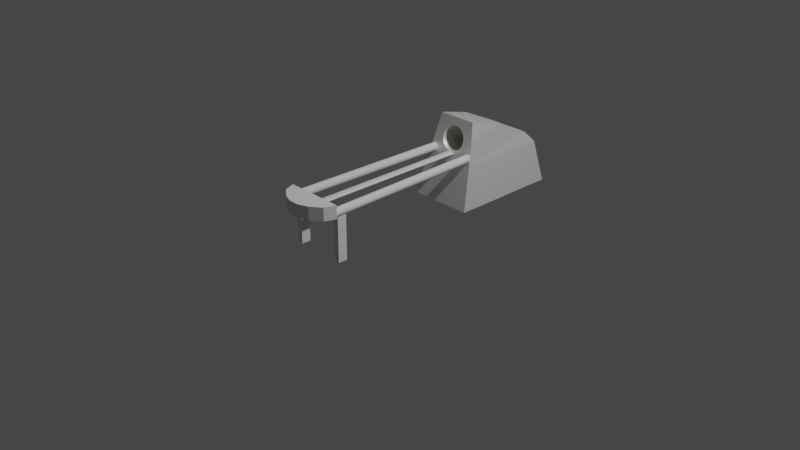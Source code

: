 # Source: ball_returner.blend  (saved by Blender 2.80.75; exported with 4.5.12 LTS)
import bpy
from mathutils import Matrix  # noqa: F401  (used for matrix-valued properties, if any)

bpy.ops.wm.read_factory_settings(use_empty=True)
scene = bpy.context.scene
scene.name = 'Scene'

# ---- collections
col_collection = bpy.data.collections.new('Collection'); scene.collection.children.link(col_collection)

# ---- materials (node trees are filled in below, after node groups)
mat_material_001 = bpy.data.materials.new('Material.001')
mat_material_001.use_transparent_shadow = False

# ---- material node trees
mat_material_001.use_nodes = True; mat_material_001.node_tree.nodes.clear()
_N = mat_material_001.node_tree.nodes; _L = mat_material_001.node_tree.links
n0 = _N.new('ShaderNodeOutputMaterial'); n0.name = 'Material Output'; n0.location = (300, 300)
n1 = _N.new('ShaderNodeBsdfPrincipled'); n1.name = 'Principled BSDF'; n1.location = (10, 300)
n1.distribution = 'GGX'
n1.subsurface_method = 'BURLEY'
n1.inputs[0].default_value = (0.9699, 1.0, 0.9404, 1.0)
n1.inputs[1].default_value = 0.4917
n1.inputs[3].default_value = 1.45
n1.inputs[27].default_value = (0.0, 0.0, 0.0, 1.0)
n1.inputs[28].default_value = 1.0
_L.new(n1.outputs[0], n0.inputs[0])
n0.is_active_output = True

# ---- world
world_world = bpy.data.worlds.new('World'); scene.world = world_world
world_world.use_nodes = True; world_world.node_tree.nodes.clear()
_N = world_world.node_tree.nodes; _L = world_world.node_tree.links
n0 = _N.new('ShaderNodeOutputWorld'); n0.name = 'World Output'; n0.location = (300, 300)
n1 = _N.new('ShaderNodeBackground'); n1.name = 'Background'; n1.location = (10, 300)
n1.inputs[0].default_value = (0.05088, 0.05088, 0.05088, 1.0)
_L.new(n1.outputs[0], n0.inputs[0])
n0.is_active_output = True
world_world.color = (0.05088, 0.05088, 0.05088)
world_world.use_sun_shadow = False
world_world.sun_shadow_jitter_overblur = 0.0

# ---- cameras
cam_camera = bpy.data.cameras.new('Camera')
cam_camera.clip_end = 100.0
cam_camera.ortho_scale = 7.314

# ---- lights
light_light = bpy.data.lights.new('Light', 'POINT')
light_light.transmission_factor = 0.0
light_light.energy = 1000.0
light_light.shadow_soft_size = 0.1
light_light.shadow_maximum_resolution = 0.006
light_light.use_absolute_resolution = True

# ---- meshes
me_cube_001 = bpy.data.meshes.new('Cube.001')
me_cube_001.from_pydata([(0.0, -0.4487, 0.6213), (0.05662, -0.4493, 0.6163), (0.1111, -0.4511, 0.6015), (0.1612, -0.454, 0.5776), (0.2052, -0.4579, 0.5453), (0.2413, -0.4626, 0.5059), (0.2681, -0.4681, 0.461), (0.2847, -0.474, 0.4123), (0.2902, -0.4801, 0.3617), (0.2847, -0.4863, 0.311), (0.2681, -0.4922, 0.2623), (0.2413, -0.4976, 0.2174), (0.2052, -0.5024, 0.1781), (0.1612, -0.5063, 0.1458), (0.1111, -0.5092, 0.1218), (0.05662, -0.511, 0.107), (-9.457e-08, -0.5116, 0.102), (-0.05662, -0.511, 0.107), (-0.1111, -0.5092, 0.1218), (-0.1612, -0.5063, 0.1458), (-0.2052, -0.5024, 0.1781), (-0.2413, -0.4976, 0.2174), (-0.2681, -0.4922, 0.2623), (-0.2847, -0.4863, 0.311), (-0.2902, -0.4801, 0.3617), (-0.2847, -0.474, 0.4123), (-0.2681, -0.4681, 0.461), (-0.2413, -0.4626, 0.5059), (-0.2052, -0.4579, 0.5453), (-0.1612, -0.454, 0.5776), (-0.1111, -0.4511, 0.6015), (-0.05662, -0.4493, 0.6163), (-1.398e-09, -0.3834, 0.5994), (0.05662, -0.3843, 0.5945), (0.1111, -0.387, 0.5801), (0.1612, -0.3915, 0.5568), (0.2052, -0.3975, 0.5253), (0.2413, -0.4048, 0.487), (0.2681, -0.4132, 0.4433), (0.2847, -0.4223, 0.3958), (0.2902, -0.4317, 0.3465), (0.2847, -0.4411, 0.2972), (0.2681, -0.4502, 0.2498), (0.2413, -0.4586, 0.206), (0.2052, -0.4659, 0.1677), (0.1612, -0.4719, 0.1363), (0.1111, -0.4764, 0.1129), (0.05662, -0.4791, 0.09853), (-9.597e-08, -0.4801, 0.09367), (-0.05662, -0.4791, 0.09853), (-0.1111, -0.4764, 0.1129), (-0.1612, -0.4719, 0.1363), (-0.2052, -0.4659, 0.1677), (-0.2413, -0.4586, 0.206), (-0.2681, -0.4502, 0.2498), (-0.2847, -0.4411, 0.2972), (-0.2902, -0.4317, 0.3465), (-0.2847, -0.4223, 0.3958), (-0.2681, -0.4132, 0.4433), (-0.2413, -0.4048, 0.487), (-0.2052, -0.3975, 0.5253), (-0.1612, -0.3915, 0.5568), (-0.1111, -0.387, 0.5801), (-0.05662, -0.3843, 0.5945), (4.381e-09, -0.2596, 0.5343), (0.05662, -0.2611, 0.5297), (0.1111, -0.2653, 0.5163), (0.1612, -0.2722, 0.4945), (0.2052, -0.2814, 0.4652), (0.2413, -0.2927, 0.4294), (0.2681, -0.3056, 0.3886), (0.2847, -0.3195, 0.3443), (0.2902, -0.334, 0.2983), (0.2847, -0.3486, 0.2523), (0.2681, -0.3625, 0.208), (0.2413, -0.3754, 0.1672), (0.2052, -0.3866, 0.1314), (0.1612, -0.3959, 0.1021), (0.1111, -0.4028, 0.08029), (0.05662, -0.407, 0.06687), (-9.019e-08, -0.4084, 0.06233), (-0.05662, -0.407, 0.06687), (-0.1111, -0.4028, 0.08029), (-0.1612, -0.3959, 0.1021), (-0.2052, -0.3866, 0.1314), (-0.2413, -0.3754, 0.1672), (-0.2681, -0.3625, 0.208), (-0.2847, -0.3486, 0.2523), (-0.2902, -0.334, 0.2983), (-0.2847, -0.3195, 0.3443), (-0.2681, -0.3056, 0.3886), (-0.2413, -0.2927, 0.4294), (-0.2052, -0.2814, 0.4652), (-0.1612, -0.2722, 0.4945), (-0.1111, -0.2653, 0.5163), (-0.05662, -0.2611, 0.5297), (9.66e-09, -0.1596, 0.4437), (0.05662, -0.1617, 0.4399), (0.1111, -0.1678, 0.4285), (0.1612, -0.1778, 0.4101), (0.2052, -0.1913, 0.3853), (0.2413, -0.2077, 0.3551), (0.2681, -0.2264, 0.3207), (0.2847, -0.2467, 0.2833), (0.2902, -0.2679, 0.2444), (0.2847, -0.289, 0.2056), (0.2681, -0.3093, 0.1682), (0.2413, -0.328, 0.1337), (0.2052, -0.3444, 0.1035), (0.1612, -0.3579, 0.07875), (0.1111, -0.3679, 0.06034), (0.05662, -0.3741, 0.049), (-8.491e-08, -0.3761, 0.04517), (-0.05662, -0.3741, 0.049), (-0.1111, -0.3679, 0.06034), (-0.1612, -0.3579, 0.07875), (-0.2052, -0.3444, 0.1035), (-0.2413, -0.328, 0.1337), (-0.2681, -0.3093, 0.1682), (-0.2847, -0.289, 0.2056), (-0.2902, -0.2679, 0.2444), (-0.2847, -0.2467, 0.2833), (-0.2681, -0.2264, 0.3207), (-0.2413, -0.2077, 0.3551), (-0.2052, -0.1913, 0.3853), (-0.1612, -0.1778, 0.4101), (-0.1111, -0.1678, 0.4285), (-0.05662, -0.1617, 0.4399), (-1.226e-09, -0.02948, 0.252), (0.05662, -0.03205, 0.249), (0.1111, -0.03965, 0.2402), (0.1612, -0.05199, 0.2259), (0.2052, -0.0686, 0.2067), (0.2413, -0.08884, 0.1833), (0.2681, -0.1119, 0.1566), (0.2847, -0.137, 0.1275), (0.2902, -0.163, 0.09738), (0.2847, -0.1891, 0.06722), (0.2681, -0.2142, 0.03821), (0.2413, -0.2373, 0.01148), (0.2052, -0.2575, -0.01195), (0.1612, -0.2741, -0.03118), (0.1111, -0.2864, -0.04547), (0.05662, -0.2941, -0.05427), (-9.58e-08, -0.2966, -0.05724), (-0.05662, -0.2941, -0.05427), (-0.1111, -0.2864, -0.04547), (-0.1612, -0.2741, -0.03118), (-0.2052, -0.2575, -0.01195), (-0.2413, -0.2373, 0.01148), (-0.2681, -0.2142, 0.03821), (-0.2847, -0.1891, 0.06722), (-0.2902, -0.163, 0.09738), (-0.2847, -0.137, 0.1275), (-0.2681, -0.1119, 0.1566), (-0.2413, -0.08884, 0.1833), (-0.2052, -0.0686, 0.2067), (-0.1612, -0.05199, 0.2259), (-0.1111, -0.03965, 0.2402), (-0.05662, -0.03205, 0.249), (-2.02e-08, 0.04881, 0.06557), (0.05662, 0.04589, 0.06362), (0.1111, 0.03725, 0.05782), (0.1612, 0.02321, 0.04841), (0.2052, 0.004314, 0.03574), (0.2413, -0.01871, 0.0203), (0.2681, -0.04497, 0.002687), (0.2847, -0.07347, -0.01642), (0.2902, -0.1031, -0.0363), (0.2847, -0.1328, -0.05617), (0.2681, -0.1613, -0.07528), (0.2413, -0.1875, -0.09289), (0.2052, -0.2105, -0.1083), (0.1612, -0.2294, -0.121), (0.1111, -0.2435, -0.1304), (0.05662, -0.2521, -0.1362), (-1.148e-07, -0.255, -0.1382), (-0.05662, -0.2521, -0.1362), (-0.1111, -0.2435, -0.1304), (-0.1612, -0.2294, -0.121), (-0.2052, -0.2105, -0.1083), (-0.2413, -0.1875, -0.09289), (-0.2681, -0.1613, -0.07528), (-0.2847, -0.1328, -0.05617), (-0.2902, -0.1031, -0.0363), (-0.2847, -0.07347, -0.01642), (-0.2681, -0.04497, 0.002688), (-0.2413, -0.01871, 0.0203), (-0.2052, 0.004314, 0.03574), (-0.1612, 0.02321, 0.04841), (-0.1111, 0.03725, 0.05782), (-0.05662, 0.04589, 0.06362), (0.03709, 0.1027, -0.1659), (0.09245, 0.09527, -0.1649), (0.1442, 0.08193, -0.1655), (0.1905, 0.0632, -0.1679), (0.2294, 0.03979, -0.1718), (0.2596, 0.01261, -0.177), (0.2797, -0.01729, -0.1836), (0.2891, -0.04878, -0.191), (0.2874, -0.08064, -0.1991), (0.2746, -0.1116, -0.2076), (0.2513, -0.1406, -0.2162), (0.2184, -0.1664, -0.2244), (0.177, -0.188, -0.232), (0.1288, -0.2047, -0.2387), (0.07572, -0.2158, -0.2442), (0.01969, -0.2207, -0.2484), (-0.03709, -0.2195, -0.2511), (-0.09245, -0.2121, -0.2521), (-0.1442, -0.1987, -0.2514), (-0.1905, -0.18, -0.249), (-0.2294, -0.1566, -0.2452), (-0.2596, -0.1294, -0.2399), (-0.2797, -0.09951, -0.2334), (-0.2891, -0.06802, -0.2259), (-0.2874, -0.03616, -0.2178), (-0.2746, -0.005159, -0.2093), (-0.2513, 0.0238, -0.2008), (-0.2184, 0.0496, -0.1925), (-0.177, 0.07124, -0.1849), (-0.1288, 0.08791, -0.1782), (-0.07572, 0.09895, -0.1727), (-0.01969, 0.1039, -0.1685), (0.04357, 0.1128, -0.2695), (0.09893, 0.1054, -0.2685), (0.1507, 0.09207, -0.2692), (0.197, 0.07333, -0.2715), (0.2359, 0.04993, -0.2754), (0.266, 0.02275, -0.2807), (0.2862, -0.007158, -0.2872), (0.2956, -0.03865, -0.2947), (0.2939, -0.0705, -0.3028), (0.2811, -0.1015, -0.3113), (0.2578, -0.1305, -0.3198), (0.2248, -0.1563, -0.328), (0.1835, -0.1779, -0.3357), (0.1353, -0.1946, -0.3424), (0.0822, -0.2056, -0.3479), (0.02617, -0.2106, -0.3521), (-0.03061, -0.2094, -0.3547), (-0.08596, -0.2019, -0.3557), (-0.1378, -0.1886, -0.355), (-0.184, -0.1699, -0.3527), (-0.223, -0.1465, -0.3488), (-0.2531, -0.1193, -0.3435), (-0.2732, -0.08937, -0.337), (-0.2826, -0.05788, -0.3296), (-0.2809, -0.02602, -0.3214), (-0.2682, 0.004978, -0.3129), (-0.2448, 0.03393, -0.3044), (-0.2119, 0.05973, -0.2962), (-0.1705, 0.08138, -0.2886), (-0.1223, 0.09804, -0.2819), (-0.06923, 0.1091, -0.2763), (-0.01321, 0.1141, -0.2722), (-0.8109, -0.7491, -1.0), (-0.6513, -0.5838, -0.05965), (-0.8109, 0.8222, -1.0), (-0.6513, 0.7098, -0.05965), (0.8109, -0.7491, -1.0), (0.6513, -0.5838, -0.05965), (0.8109, 0.8222, -1.0), (0.6513, 0.7098, -0.05965), (-0.5683, -0.5039, 0.3968), (-0.5735, 0.5366, 0.2207), (0.5735, 0.5366, 0.2207), (0.5683, -0.5039, 0.3968), (-0.4865, -0.4399, 0.8157), (-0.5345, 0.04218, 0.5966), (0.5345, 0.04218, 0.5966), (0.4865, -0.4399, 0.8157), (0.1343, -0.5521, 0.1217), (-0.06928, -0.5553, 0.1033), (-0.1343, -0.5521, 0.1217), (0.06928, -0.5553, 0.1033), (-1.256e-07, -0.5564, 0.09698), (0.2388, -0.5405, 0.1881), (0.1915, -0.547, 0.1506), (-0.1915, -0.547, 0.1506), (-0.2388, -0.5405, 0.1881), (0.2996, -0.5243, 0.2803), (0.275, -0.5328, 0.232), (-0.275, -0.5328, 0.232), (-0.2996, -0.5243, 0.2803), (0.3116, -0.5039, 0.3968), (0.3138, -0.5064, 0.383), (0.3125, -0.5154, 0.3312), (-0.3116, -0.5039, 0.3968), (-0.3138, -0.5064, 0.383), (-0.3125, -0.5154, 0.3312), (0.2844, -0.4907, 0.4836), (0.3045, -0.4982, 0.4344), (-0.2844, -0.4907, 0.4836), (-0.3045, -0.4982, 0.4344), (0.2151, -0.4778, 0.5676), (0.2543, -0.4838, 0.5285), (0.1157, -0.4693, 0.6233), (0.1684, -0.4729, 0.5996), (0.05888, -0.4671, 0.6379), (-1.602e-09, -0.4663, 0.6428), (-0.05888, -0.4671, 0.6379), (-0.1157, -0.4693, 0.6233), (-0.1684, -0.4729, 0.5996), (-0.2151, -0.4778, 0.5676), (-0.2543, -0.4838, 0.5285)], [], [(0, 1, 299, 300), (1, 2, 297, 299), (2, 3, 298, 297), (3, 4, 295, 298), (4, 5, 296, 295), (5, 6, 291, 296), (6, 7, 292, 291), (7, 8, 286, 285, 292), (8, 9, 287, 286), (9, 10, 281, 287), (10, 11, 282, 281), (11, 12, 277, 282), (12, 13, 278, 277), (13, 14, 272, 278), (14, 15, 275, 272), (15, 16, 276, 275), (16, 17, 273, 276), (17, 18, 274, 273), (18, 19, 279, 274), (19, 20, 280, 279), (20, 21, 283, 280), (21, 22, 284, 283), (22, 23, 290, 284), (23, 24, 289, 290), (24, 25, 294, 288, 289), (25, 26, 293, 294), (26, 27, 305, 293), (27, 28, 304, 305), (28, 29, 303, 304), (29, 30, 302, 303), (30, 31, 301, 302), (31, 0, 300, 301), (6, 38, 39, 7), (35, 67, 68, 36), (15, 47, 48, 16), (24, 56, 57, 25), (2, 34, 35, 3), (11, 43, 44, 12), (20, 52, 53, 21), (29, 61, 62, 30), (7, 39, 40, 8), (16, 48, 49, 17), (25, 57, 58, 26), (3, 35, 36, 4), (12, 44, 45, 13), (21, 53, 54, 22), (30, 62, 63, 31), (8, 40, 41, 9), (17, 49, 50, 18), (26, 58, 59, 27), (4, 36, 37, 5), (13, 45, 46, 14), (22, 54, 55, 23), (0, 32, 33, 1), (31, 63, 32, 0), (9, 41, 42, 10), (18, 50, 51, 19), (27, 59, 60, 28), (5, 37, 38, 6), (14, 46, 47, 15), (23, 55, 56, 24), (1, 33, 34, 2), (10, 42, 43, 11), (19, 51, 52, 20), (28, 60, 61, 29), (70, 102, 103, 71), (62, 94, 95, 63), (49, 81, 82, 50), (36, 68, 69, 37), (63, 95, 64, 32), (50, 82, 83, 51), (37, 69, 70, 38), (51, 83, 84, 52), (38, 70, 71, 39), (52, 84, 85, 53), (39, 71, 72, 40), (53, 85, 86, 54), (40, 72, 73, 41), (54, 86, 87, 55), (41, 73, 74, 42), (55, 87, 88, 56), (42, 74, 75, 43), (56, 88, 89, 57), (43, 75, 76, 44), (57, 89, 90, 58), (44, 76, 77, 45), (58, 90, 91, 59), (45, 77, 78, 46), (32, 64, 65, 33), (59, 91, 92, 60), (46, 78, 79, 47), (33, 65, 66, 34), (60, 92, 93, 61), (47, 79, 80, 48), (34, 66, 67, 35), (61, 93, 94, 62), (48, 80, 81, 49), (105, 137, 138, 106), (84, 116, 117, 85), (71, 103, 104, 72), (85, 117, 118, 86), (72, 104, 105, 73), (86, 118, 119, 87), (73, 105, 106, 74), (87, 119, 120, 88), (74, 106, 107, 75), (88, 120, 121, 89), (75, 107, 108, 76), (89, 121, 122, 90), (76, 108, 109, 77), (90, 122, 123, 91), (77, 109, 110, 78), (64, 96, 97, 65), (91, 123, 124, 92), (78, 110, 111, 79), (65, 97, 98, 66), (92, 124, 125, 93), (79, 111, 112, 80), (66, 98, 99, 67), (93, 125, 126, 94), (80, 112, 113, 81), (67, 99, 100, 68), (94, 126, 127, 95), (81, 113, 114, 82), (68, 100, 101, 69), (95, 127, 96, 64), (82, 114, 115, 83), (69, 101, 102, 70), (83, 115, 116, 84), (140, 172, 173, 141), (119, 151, 152, 120), (106, 138, 139, 107), (120, 152, 153, 121), (107, 139, 140, 108), (121, 153, 154, 122), (108, 140, 141, 109), (122, 154, 155, 123), (109, 141, 142, 110), (96, 128, 129, 97), (123, 155, 156, 124), (110, 142, 143, 111), (97, 129, 130, 98), (124, 156, 157, 125), (111, 143, 144, 112), (98, 130, 131, 99), (125, 157, 158, 126), (112, 144, 145, 113), (99, 131, 132, 100), (126, 158, 159, 127), (113, 145, 146, 114), (100, 132, 133, 101), (127, 159, 128, 96), (114, 146, 147, 115), (101, 133, 134, 102), (115, 147, 148, 116), (102, 134, 135, 103), (116, 148, 149, 117), (103, 135, 136, 104), (117, 149, 150, 118), (104, 136, 137, 105), (118, 150, 151, 119), (175, 207, 208, 176), (154, 186, 187, 155), (141, 173, 174, 142), (128, 160, 161, 129), (155, 187, 188, 156), (142, 174, 175, 143), (129, 161, 162, 130), (156, 188, 189, 157), (143, 175, 176, 144), (130, 162, 163, 131), (157, 189, 190, 158), (144, 176, 177, 145), (131, 163, 164, 132), (158, 190, 191, 159), (145, 177, 178, 146), (132, 164, 165, 133), (159, 191, 160, 128), (146, 178, 179, 147), (133, 165, 166, 134), (147, 179, 180, 148), (134, 166, 167, 135), (148, 180, 181, 149), (135, 167, 168, 136), (149, 181, 182, 150), (136, 168, 169, 137), (150, 182, 183, 151), (137, 169, 170, 138), (151, 183, 184, 152), (138, 170, 171, 139), (152, 184, 185, 153), (139, 171, 172, 140), (153, 185, 186, 154), (210, 242, 243, 211), (162, 194, 195, 163), (189, 221, 222, 190), (176, 208, 209, 177), (163, 195, 196, 164), (190, 222, 223, 191), (177, 209, 210, 178), (164, 196, 197, 165), (191, 223, 192, 160), (178, 210, 211, 179), (165, 197, 198, 166), (179, 211, 212, 180), (166, 198, 199, 167), (180, 212, 213, 181), (167, 199, 200, 168), (181, 213, 214, 182), (168, 200, 201, 169), (182, 214, 215, 183), (169, 201, 202, 170), (183, 215, 216, 184), (170, 202, 203, 171), (184, 216, 217, 185), (171, 203, 204, 172), (185, 217, 218, 186), (172, 204, 205, 173), (186, 218, 219, 187), (173, 205, 206, 174), (160, 192, 193, 161), (187, 219, 220, 188), (174, 206, 207, 175), (161, 193, 194, 162), (188, 220, 221, 189), (224, 255, 254, 253, 252, 251, 250, 249, 248, 247, 246, 245, 244, 243, 242, 241, 240, 239, 238, 237, 236, 235, 234, 233, 232, 231, 230, 229, 228, 227, 226, 225), (197, 229, 230, 198), (211, 243, 244, 212), (198, 230, 231, 199), (212, 244, 245, 213), (199, 231, 232, 200), (213, 245, 246, 214), (200, 232, 233, 201), (214, 246, 247, 215), (201, 233, 234, 202), (215, 247, 248, 216), (202, 234, 235, 203), (216, 248, 249, 217), (203, 235, 236, 204), (217, 249, 250, 218), (204, 236, 237, 205), (218, 250, 251, 219), (205, 237, 238, 206), (192, 224, 225, 193), (219, 251, 252, 220), (206, 238, 239, 207), (193, 225, 226, 194), (220, 252, 253, 221), (207, 239, 240, 208), (194, 226, 227, 195), (221, 253, 254, 222), (208, 240, 241, 209), (195, 227, 228, 196), (222, 254, 255, 223), (209, 241, 242, 210), (196, 228, 229, 197), (223, 255, 224, 192), (256, 257, 259, 258), (258, 259, 263, 262), (262, 263, 261, 260), (260, 261, 257, 256), (258, 262, 260, 256), (261, 263, 266, 267), (265, 264, 268, 269), (259, 257, 264, 265), (257, 261, 267, 285, 286, 287, 281, 282, 277, 278, 272, 275, 276, 273, 274, 279, 280, 283, 284, 290, 289, 288, 264), (263, 259, 265, 266), (270, 269, 268, 271), (264, 288, 294, 293, 305, 304, 303, 302, 301, 300, 299, 297, 298, 295, 296, 291, 292, 285, 267, 271, 268), (266, 265, 269, 270), (267, 266, 270, 271)])
_uv = me_cube_001.uv_layers.new(name='UVMap')
_uv.uv.foreach_set('vector', [1.0, 0.5, 0.9688, 0.5, 0.9688, 0.5804, 1.0, 0.5793, 0.9688, 0.5, 0.9375, 0.5, 0.9375, 0.5837, 0.9688, 0.5804, 0.9375, 0.5, 0.9062, 0.5, 0.9062, 0.5894, 0.9375, 0.5837, 0.9062, 0.5, 0.875, 0.5, 0.875, 0.5975, 0.9062, 0.5894, 0.875, 0.5, 0.8438, 0.5, 0.8438, 0.6086, 0.875, 0.5975, 0.8438, 0.5, 0.8125, 0.5, 0.8125, 0.6227, 0.8438, 0.6086, 0.8125, 0.5, 0.7812, 0.5, 0.7812, 0.6405, 0.8125, 0.6227, 0.7812, 0.5, 0.75, 0.5, 0.75, 0.664, 0.7585, 0.6583, 0.7812, 0.6405, 0.75, 0.5, 0.7188, 0.5, 0.7188, 0.6974, 0.75, 0.664, 0.7188, 0.5, 0.6875, 0.5, 0.6875, 0.7367, 0.7188, 0.6974, 0.6875, 0.5, 0.6562, 0.5, 0.6562, 0.7815, 0.6875, 0.7367, 0.6562, 0.5, 0.625, 0.5, 0.625, 0.83, 0.6562, 0.7815, 0.625, 0.5, 0.5938, 0.5, 0.5938, 0.8786, 0.625, 0.83, 0.5938, 0.5, 0.5625, 0.5, 0.5625, 0.9214, 0.5938, 0.8786, 0.5625, 0.5, 0.5312, 0.5, 0.5312, 0.9513, 0.5625, 0.9214, 0.5312, 0.5, 0.5, 0.5, 0.5, 0.9621, 0.5312, 0.9513, 0.5, 0.5, 0.4688, 0.5, 0.4687, 0.9513, 0.5, 0.9621, 0.4688, 0.5, 0.4375, 0.5, 0.4375, 0.9214, 0.4687, 0.9513, 0.4375, 0.5, 0.4062, 0.5, 0.4062, 0.8786, 0.4375, 0.9214, 0.4062, 0.5, 0.375, 0.5, 0.375, 0.83, 0.4062, 0.8786, 0.375, 0.5, 0.3438, 0.5, 0.3438, 0.7815, 0.375, 0.83, 0.3438, 0.5, 0.3125, 0.5, 0.3125, 0.7367, 0.3438, 0.7815, 0.3125, 0.5, 0.2812, 0.5, 0.2812, 0.6974, 0.3125, 0.7367, 0.2812, 0.5, 0.25, 0.5, 0.25, 0.664, 0.2812, 0.6974, 0.25, 0.5, 0.2188, 0.5, 0.2188, 0.6405, 0.2415, 0.6583, 0.25, 0.664, 0.2188, 0.5, 0.1875, 0.5, 0.1875, 0.6227, 0.2188, 0.6405, 0.1875, 0.5, 0.1562, 0.5, 0.1562, 0.6086, 0.1875, 0.6227, 0.1562, 0.5, 0.125, 0.5, 0.125, 0.5975, 0.1562, 0.6086, 0.125, 0.5, 0.09375, 0.5, 0.09375, 0.5894, 0.125, 0.5975, 0.09375, 0.5, 0.0625, 0.5, 0.0625, 0.5837, 0.09375, 0.5894, 0.0625, 0.5, 0.03125, 0.5, 0.03125, 0.5804, 0.0625, 0.5837, 0.03125, 0.5, 0.0, 0.5, 0.0, 0.5793, 0.03125, 0.5804, 0.8125, 0.5, 0.8125, 0.5, 0.7812, 0.5, 0.7812, 0.5, 0.9062, 0.5, 0.9062, 0.5, 0.875, 0.5, 0.875, 0.5, 0.5312, 0.5, 0.5312, 0.5, 0.5, 0.5, 0.5, 0.5, 0.25, 0.5, 0.25, 0.5, 0.2188, 0.5, 0.2188, 0.5, 0.9375, 0.5, 0.9375, 0.5, 0.9062, 0.5, 0.9062, 0.5, 0.6562, 0.5, 0.6562, 0.5, 0.625, 0.5, 0.625, 0.5, 0.375, 0.5, 0.375, 0.5, 0.3438, 0.5, 0.3438, 0.5, 0.09375, 0.5, 0.09375, 0.5, 0.0625, 0.5, 0.0625, 0.5, 0.7812, 0.5, 0.7812, 0.5, 0.75, 0.5, 0.75, 0.5, 0.5, 0.5, 0.5, 0.5, 0.4688, 0.5, 0.4688, 0.5, 0.2188, 0.5, 0.2188, 0.5, 0.1875, 0.5, 0.1875, 0.5, 0.9062, 0.5, 0.9062, 0.5, 0.875, 0.5, 0.875, 0.5, 0.625, 0.5, 0.625, 0.5, 0.5938, 0.5, 0.5938, 0.5, 0.3438, 0.5, 0.3438, 0.5, 0.3125, 0.5, 0.3125, 0.5, 0.0625, 0.5, 0.0625, 0.5, 0.03125, 0.5, 0.03125, 0.5, 0.75, 0.5, 0.75, 0.5, 0.7188, 0.5, 0.7188, 0.5, 0.4688, 0.5, 0.4688, 0.5, 0.4375, 0.5, 0.4375, 0.5, 0.1875, 0.5, 0.1875, 0.5, 0.1562, 0.5, 0.1562, 0.5, 0.875, 0.5, 0.875, 0.5, 0.8438, 0.5, 0.8438, 0.5, 0.5938, 0.5, 0.5938, 0.5, 0.5625, 0.5, 0.5625, 0.5, 0.3125, 0.5, 0.3125, 0.5, 0.2812, 0.5, 0.2812, 0.5, 1.0, 0.5, 1.0, 0.5, 0.9688, 0.5, 0.9688, 0.5, 0.03125, 0.5, 0.03125, 0.5, 0.0, 0.5, 0.0, 0.5, 0.7188, 0.5, 0.7188, 0.5, 0.6875, 0.5, 0.6875, 0.5, 0.4375, 0.5, 0.4375, 0.5, 0.4062, 0.5, 0.4062, 0.5, 0.1562, 0.5, 0.1562, 0.5, 0.125, 0.5, 0.125, 0.5, 0.8438, 0.5, 0.8438, 0.5, 0.8125, 0.5, 0.8125, 0.5, 0.5625, 0.5, 0.5625, 0.5, 0.5312, 0.5, 0.5312, 0.5, 0.2812, 0.5, 0.2812, 0.5, 0.25, 0.5, 0.25, 0.5, 0.9688, 0.5, 0.9688, 0.5, 0.9375, 0.5, 0.9375, 0.5, 0.6875, 0.5, 0.6875, 0.5, 0.6562, 0.5, 0.6562, 0.5, 0.4062, 0.5, 0.4062, 0.5, 0.375, 0.5, 0.375, 0.5, 0.125, 0.5, 0.125, 0.5, 0.09375, 0.5, 0.09375, 0.5, 0.8125, 0.5, 0.8125, 0.5, 0.7812, 0.5, 0.7812, 0.5, 0.0625, 0.5, 0.0625, 0.5, 0.03125, 0.5, 0.03125, 0.5, 0.4688, 0.5, 0.4688, 0.5, 0.4375, 0.5, 0.4375, 0.5, 0.875, 0.5, 0.875, 0.5, 0.8438, 0.5, 0.8438, 0.5, 0.03125, 0.5, 0.03125, 0.5, 0.0, 0.5, 0.0, 0.5, 0.4375, 0.5, 0.4375, 0.5, 0.4062, 0.5, 0.4062, 0.5, 0.8438, 0.5, 0.8438, 0.5, 0.8125, 0.5, 0.8125, 0.5, 0.4062, 0.5, 0.4062, 0.5, 0.375, 0.5, 0.375, 0.5, 0.8125, 0.5, 0.8125, 0.5, 0.7812, 0.5, 0.7812, 0.5, 0.375, 0.5, 0.375, 0.5, 0.3438, 0.5, 0.3438, 0.5, 0.7812, 0.5, 0.7812, 0.5, 0.75, 0.5, 0.75, 0.5, 0.3438, 0.5, 0.3438, 0.5, 0.3125, 0.5, 0.3125, 0.5, 0.75, 0.5, 0.75, 0.5, 0.7188, 0.5, 0.7188, 0.5, 0.3125, 0.5, 0.3125, 0.5, 0.2812, 0.5, 0.2812, 0.5, 0.7188, 0.5, 0.7188, 0.5, 0.6875, 0.5, 0.6875, 0.5, 0.2812, 0.5, 0.2812, 0.5, 0.25, 0.5, 0.25, 0.5, 0.6875, 0.5, 0.6875, 0.5, 0.6562, 0.5, 0.6562, 0.5, 0.25, 0.5, 0.25, 0.5, 0.2188, 0.5, 0.2188, 0.5, 0.6562, 0.5, 0.6562, 0.5, 0.625, 0.5, 0.625, 0.5, 0.2188, 0.5, 0.2188, 0.5, 0.1875, 0.5, 0.1875, 0.5, 0.625, 0.5, 0.625, 0.5, 0.5938, 0.5, 0.5938, 0.5, 0.1875, 0.5, 0.1875, 0.5, 0.1562, 0.5, 0.1562, 0.5, 0.5938, 0.5, 0.5938, 0.5, 0.5625, 0.5, 0.5625, 0.5, 1.0, 0.5, 1.0, 0.5, 0.9688, 0.5, 0.9688, 0.5, 0.1562, 0.5, 0.1562, 0.5, 0.125, 0.5, 0.125, 0.5, 0.5625, 0.5, 0.5625, 0.5, 0.5312, 0.5, 0.5312, 0.5, 0.9688, 0.5, 0.9688, 0.5, 0.9375, 0.5, 0.9375, 0.5, 0.125, 0.5, 0.125, 0.5, 0.09375, 0.5, 0.09375, 0.5, 0.5312, 0.5, 0.5312, 0.5, 0.5, 0.5, 0.5, 0.5, 0.9375, 0.5, 0.9375, 0.5, 0.9062, 0.5, 0.9062, 0.5, 0.09375, 0.5, 0.09375, 0.5, 0.0625, 0.5, 0.0625, 0.5, 0.5, 0.5, 0.5, 0.5, 0.4688, 0.5, 0.4688, 0.5, 0.7188, 0.5, 0.7188, 0.5, 0.6875, 0.5, 0.6875, 0.5, 0.375, 0.5, 0.375, 0.5, 0.3438, 0.5, 0.3438, 0.5, 0.7812, 0.5, 0.7812, 0.5, 0.75, 0.5, 0.75, 0.5, 0.3438, 0.5, 0.3438, 0.5, 0.3125, 0.5, 0.3125, 0.5, 0.75, 0.5, 0.75, 0.5, 0.7188, 0.5, 0.7188, 0.5, 0.3125, 0.5, 0.3125, 0.5, 0.2812, 0.5, 0.2812, 0.5, 0.7188, 0.5, 0.7188, 0.5, 0.6875, 0.5, 0.6875, 0.5, 0.2812, 0.5, 0.2812, 0.5, 0.25, 0.5, 0.25, 0.5, 0.6875, 0.5, 0.6875, 0.5, 0.6562, 0.5, 0.6562, 0.5, 0.25, 0.5, 0.25, 0.5, 0.2188, 0.5, 0.2188, 0.5, 0.6562, 0.5, 0.6562, 0.5, 0.625, 0.5, 0.625, 0.5, 0.2188, 0.5, 0.2188, 0.5, 0.1875, 0.5, 0.1875, 0.5, 0.625, 0.5, 0.625, 0.5, 0.5938, 0.5, 0.5938, 0.5, 0.1875, 0.5, 0.1875, 0.5, 0.1562, 0.5, 0.1562, 0.5, 0.5938, 0.5, 0.5938, 0.5, 0.5625, 0.5, 0.5625, 0.5, 1.0, 0.5, 1.0, 0.5, 0.9688, 0.5, 0.9688, 0.5, 0.1562, 0.5, 0.1562, 0.5, 0.125, 0.5, 0.125, 0.5, 0.5625, 0.5, 0.5625, 0.5, 0.5312, 0.5, 0.5312, 0.5, 0.9688, 0.5, 0.9688, 0.5, 0.9375, 0.5, 0.9375, 0.5, 0.125, 0.5, 0.125, 0.5, 0.09375, 0.5, 0.09375, 0.5, 0.5312, 0.5, 0.5312, 0.5, 0.5, 0.5, 0.5, 0.5, 0.9375, 0.5, 0.9375, 0.5, 0.9062, 0.5, 0.9062, 0.5, 0.09375, 0.5, 0.09375, 0.5, 0.0625, 0.5, 0.0625, 0.5, 0.5, 0.5, 0.5, 0.5, 0.4688, 0.5, 0.4688, 0.5, 0.9062, 0.5, 0.9062, 0.5, 0.875, 0.5, 0.875, 0.5, 0.0625, 0.5, 0.0625, 0.5, 0.03125, 0.5, 0.03125, 0.5, 0.4688, 0.5, 0.4688, 0.5, 0.4375, 0.5, 0.4375, 0.5, 0.875, 0.5, 0.875, 0.5, 0.8438, 0.5, 0.8438, 0.5, 0.03125, 0.5, 0.03125, 0.5, 0.0, 0.5, 0.0, 0.5, 0.4375, 0.5, 0.4375, 0.5, 0.4062, 0.5, 0.4062, 0.5, 0.8438, 0.5, 0.8438, 0.5, 0.8125, 0.5, 0.8125, 0.5, 0.4062, 0.5, 0.4062, 0.5, 0.375, 0.5, 0.375, 0.5, 0.625, 0.5, 0.625, 0.5, 0.5938, 0.5, 0.5938, 0.5, 0.2812, 0.5, 0.2812, 0.5, 0.25, 0.5, 0.25, 0.5, 0.6875, 0.5, 0.6875, 0.5, 0.6562, 0.5, 0.6562, 0.5, 0.25, 0.5, 0.25, 0.5, 0.2188, 0.5, 0.2188, 0.5, 0.6562, 0.5, 0.6562, 0.5, 0.625, 0.5, 0.625, 0.5, 0.2188, 0.5, 0.2188, 0.5, 0.1875, 0.5, 0.1875, 0.5, 0.625, 0.5, 0.625, 0.5, 0.5938, 0.5, 0.5938, 0.5, 0.1875, 0.5, 0.1875, 0.5, 0.1562, 0.5, 0.1562, 0.5, 0.5938, 0.5, 0.5938, 0.5, 0.5625, 0.5, 0.5625, 0.5, 1.0, 0.5, 1.0, 0.5, 0.9688, 0.5, 0.9688, 0.5, 0.1562, 0.5, 0.1562, 0.5, 0.125, 0.5, 0.125, 0.5, 0.5625, 0.5, 0.5625, 0.5, 0.5312, 0.5, 0.5312, 0.5, 0.9688, 0.5, 0.9688, 0.5, 0.9375, 0.5, 0.9375, 0.5, 0.125, 0.5, 0.125, 0.5, 0.09375, 0.5, 0.09375, 0.5, 0.5312, 0.5, 0.5312, 0.5, 0.5, 0.5, 0.5, 0.5, 0.9375, 0.5, 0.9375, 0.5, 0.9062, 0.5, 0.9062, 0.5, 0.09375, 0.5, 0.09375, 0.5, 0.0625, 0.5, 0.0625, 0.5, 0.5, 0.5, 0.5, 0.5, 0.4688, 0.5, 0.4688, 0.5, 0.9062, 0.5, 0.9062, 0.5, 0.875, 0.5, 0.875, 0.5, 0.0625, 0.5, 0.0625, 0.5, 0.03125, 0.5, 0.03125, 0.5, 0.4688, 0.5, 0.4688, 0.5, 0.4375, 0.5, 0.4375, 0.5, 0.875, 0.5, 0.875, 0.5, 0.8438, 0.5, 0.8438, 0.5, 0.03125, 0.5, 0.03125, 0.5, 0.0, 0.5, 0.0, 0.5, 0.4375, 0.5, 0.4375, 0.5, 0.4062, 0.5, 0.4062, 0.5, 0.8438, 0.5, 0.8438, 0.5, 0.8125, 0.5, 0.8125, 0.5, 0.4062, 0.5, 0.4062, 0.5, 0.375, 0.5, 0.375, 0.5, 0.8125, 0.5, 0.8125, 0.5, 0.7812, 0.5, 0.7812, 0.5, 0.375, 0.5, 0.375, 0.5, 0.3438, 0.5, 0.3438, 0.5, 0.7812, 0.5, 0.7812, 0.5, 0.75, 0.5, 0.75, 0.5, 0.3438, 0.5, 0.3438, 0.5, 0.3125, 0.5, 0.3125, 0.5, 0.75, 0.5, 0.75, 0.5, 0.7188, 0.5, 0.7188, 0.5, 0.3125, 0.5, 0.3125, 0.5, 0.2812, 0.5, 0.2812, 0.5, 0.5312, 0.5, 0.5312, 0.5, 0.5, 0.5, 0.5, 0.5, 0.1875, 0.5, 0.1875, 0.5, 0.1562, 0.5, 0.1562, 0.5, 0.5938, 0.5, 0.5938, 0.5, 0.5625, 0.5, 0.5625, 0.5, 1.0, 0.5, 1.0, 0.5, 0.9688, 0.5, 0.9688, 0.5, 0.1562, 0.5, 0.1562, 0.5, 0.125, 0.5, 0.125, 0.5, 0.5625, 0.5, 0.5625, 0.5, 0.5312, 0.5, 0.5312, 0.5, 0.9688, 0.5, 0.9688, 0.5, 0.9375, 0.5, 0.9375, 0.5, 0.125, 0.5, 0.125, 0.5, 0.09375, 0.5, 0.09375, 0.5, 0.5312, 0.5, 0.5312, 0.5, 0.5, 0.5, 0.5, 0.5, 0.9375, 0.5, 0.9375, 0.5, 0.9062, 0.5, 0.9062, 0.5, 0.09375, 0.5, 0.09375, 0.5, 0.0625, 0.5, 0.0625, 0.5, 0.5, 0.5, 0.5, 0.5, 0.4688, 0.5, 0.4688, 0.5, 0.9062, 0.5, 0.9062, 0.5, 0.875, 0.5, 0.875, 0.5, 0.0625, 0.5, 0.0625, 0.5, 0.03125, 0.5, 0.03125, 0.5, 0.4688, 0.5, 0.4688, 0.5, 0.4375, 0.5, 0.4375, 0.5, 0.875, 0.5, 0.875, 0.5, 0.8438, 0.5, 0.8438, 0.5, 0.03125, 0.5, 0.03125, 0.5, 0.0, 0.5, 0.0, 0.5, 0.4375, 0.5, 0.4375, 0.5, 0.4062, 0.5, 0.4062, 0.5, 0.8438, 0.5, 0.8438, 0.5, 0.8125, 0.5, 0.8125, 0.5, 0.4062, 0.5, 0.4062, 0.5, 0.375, 0.5, 0.375, 0.5, 0.8125, 0.5, 0.8125, 0.5, 0.7812, 0.5, 0.7812, 0.5, 0.375, 0.5, 0.375, 0.5, 0.3438, 0.5, 0.3438, 0.5, 0.7812, 0.5, 0.7812, 0.5, 0.75, 0.5, 0.75, 0.5, 0.3438, 0.5, 0.3438, 0.5, 0.3125, 0.5, 0.3125, 0.5, 0.75, 0.5, 0.75, 0.5, 0.7188, 0.5, 0.7188, 0.5, 0.3125, 0.5, 0.3125, 0.5, 0.2812, 0.5, 0.2812, 0.5, 0.7188, 0.5, 0.7188, 0.5, 0.6875, 0.5, 0.6875, 0.5, 0.2812, 0.5, 0.2812, 0.5, 0.25, 0.5, 0.25, 0.5, 0.6875, 0.5, 0.6875, 0.5, 0.6562, 0.5, 0.6562, 0.5, 0.25, 0.5, 0.25, 0.5, 0.2188, 0.5, 0.2188, 0.5, 0.6562, 0.5, 0.6562, 0.5, 0.625, 0.5, 0.625, 0.5, 0.2188, 0.5, 0.2188, 0.5, 0.1875, 0.5, 0.1875, 0.5, 0.4375, 0.5, 0.4375, 0.5, 0.4062, 0.5, 0.4062, 0.5, 0.9375, 0.5, 0.9375, 0.5, 0.9062, 0.5, 0.9062, 0.5, 0.09375, 0.5, 0.09375, 0.5, 0.0625, 0.5, 0.0625, 0.5, 0.5, 0.5, 0.5, 0.5, 0.4688, 0.5, 0.4688, 0.5, 0.9062, 0.5, 0.9062, 0.5, 0.875, 0.5, 0.875, 0.5, 0.0625, 0.5, 0.0625, 0.5, 0.03125, 0.5, 0.03125, 0.5, 0.4688, 0.5, 0.4688, 0.5, 0.4375, 0.5, 0.4375, 0.5, 0.875, 0.5, 0.875, 0.5, 0.8438, 0.5, 0.8438, 0.5, 0.03125, 0.5, 0.03125, 0.5, 0.0, 0.5, 0.0, 0.5, 0.4375, 0.5, 0.4375, 0.5, 0.4062, 0.5, 0.4062, 0.5, 0.8438, 0.5, 0.8438, 0.5, 0.8125, 0.5, 0.8125, 0.5, 0.4062, 0.5, 0.4062, 0.5, 0.375, 0.5, 0.375, 0.5, 0.8125, 0.5, 0.8125, 0.5, 0.7812, 0.5, 0.7812, 0.5, 0.375, 0.5, 0.375, 0.5, 0.3438, 0.5, 0.3438, 0.5, 0.7812, 0.5, 0.7812, 0.5, 0.75, 0.5, 0.75, 0.5, 0.3438, 0.5, 0.3438, 0.5, 0.3125, 0.5, 0.3125, 0.5, 0.75, 0.5, 0.75, 0.5, 0.7188, 0.5, 0.7188, 0.5, 0.3125, 0.5, 0.3125, 0.5, 0.2812, 0.5, 0.2812, 0.5, 0.7188, 0.5, 0.7188, 0.5, 0.6875, 0.5, 0.6875, 0.5, 0.2812, 0.5, 0.2812, 0.5, 0.25, 0.5, 0.25, 0.5, 0.6875, 0.5, 0.6875, 0.5, 0.6562, 0.5, 0.6562, 0.5, 0.25, 0.5, 0.25, 0.5, 0.2188, 0.5, 0.2188, 0.5, 0.6562, 0.5, 0.6562, 0.5, 0.625, 0.5, 0.625, 0.5, 0.2188, 0.5, 0.2188, 0.5, 0.1875, 0.5, 0.1875, 0.5, 0.625, 0.5, 0.625, 0.5, 0.5938, 0.5, 0.5938, 0.5, 0.1875, 0.5, 0.1875, 0.5, 0.1562, 0.5, 0.1562, 0.5, 0.5938, 0.5, 0.5938, 0.5, 0.5625, 0.5, 0.5625, 0.5, 1.0, 0.5, 1.0, 0.5, 0.9688, 0.5, 0.9688, 0.5, 0.1562, 0.5, 0.1562, 0.5, 0.125, 0.5, 0.125, 0.5, 0.5625, 0.5, 0.5625, 0.5, 0.5312, 0.5, 0.5312, 0.5, 0.9688, 0.5, 0.9688, 0.5, 0.9375, 0.5, 0.9375, 0.5, 0.125, 0.5, 0.125, 0.5, 0.09375, 0.5, 0.09375, 0.5, 0.75, 0.49, 0.7032, 0.4854, 0.6582, 0.4717, 0.6167, 0.4496, 0.5803, 0.4197, 0.5504, 0.3833, 0.5283, 0.3418, 0.5146, 0.2968, 0.51, 0.25, 0.5146, 0.2032, 0.5283, 0.1582, 0.5504, 0.1167, 0.5803, 0.08029, 0.6167, 0.05045, 0.6582, 0.02827, 0.7032, 0.01461, 0.75, 0.01, 0.7968, 0.01461, 0.8418, 0.02827, 0.8833, 0.05045, 0.9197, 0.08029, 0.9496, 0.1167, 0.9717, 0.1582, 0.9854, 0.2032, 0.99, 0.25, 0.9854, 0.2968, 0.9717, 0.3418, 0.9496, 0.3833, 0.9197, 0.4197, 0.8833, 0.4496, 0.8418, 0.4717, 0.7968, 0.4854, 0.8438, 0.5, 0.8438, 0.5, 0.8125, 0.5, 0.8125, 0.5, 0.4062, 0.5, 0.4062, 0.5, 0.375, 0.5, 0.375, 0.5, 0.8125, 0.5, 0.8125, 0.5, 0.7812, 0.5, 0.7812, 0.5, 0.375, 0.5, 0.375, 0.5, 0.3438, 0.5, 0.3438, 0.5, 0.7812, 0.5, 0.7812, 0.5, 0.75, 0.5, 0.75, 0.5, 0.3438, 0.5, 0.3438, 0.5, 0.3125, 0.5, 0.3125, 0.5, 0.75, 0.5, 0.75, 0.5, 0.7188, 0.5, 0.7188, 0.5, 0.3125, 0.5, 0.3125, 0.5, 0.2812, 0.5, 0.2812, 0.5, 0.7188, 0.5, 0.7188, 0.5, 0.6875, 0.5, 0.6875, 0.5, 0.2812, 0.5, 0.2812, 0.5, 0.25, 0.5, 0.25, 0.5, 0.6875, 0.5, 0.6875, 0.5, 0.6562, 0.5, 0.6562, 0.5, 0.25, 0.5, 0.25, 0.5, 0.2188, 0.5, 0.2188, 0.5, 0.6562, 0.5, 0.6562, 0.5, 0.625, 0.5, 0.625, 0.5, 0.2188, 0.5, 0.2188, 0.5, 0.1875, 0.5, 0.1875, 0.5, 0.625, 0.5, 0.625, 0.5, 0.5938, 0.5, 0.5938, 0.5, 0.1875, 0.5, 0.1875, 0.5, 0.1562, 0.5, 0.1562, 0.5, 0.5938, 0.5, 0.5938, 0.5, 0.5625, 0.5, 0.5625, 0.5, 1.0, 0.5, 1.0, 0.5, 0.9688, 0.5, 0.9688, 0.5, 0.1562, 0.5, 0.1562, 0.5, 0.125, 0.5, 0.125, 0.5, 0.5625, 0.5, 0.5625, 0.5, 0.5312, 0.5, 0.5312, 0.5, 0.9688, 0.5, 0.9688, 0.5, 0.9375, 0.5, 0.9375, 0.5, 0.125, 0.5, 0.125, 0.5, 0.09375, 0.5, 0.09375, 0.5, 0.5312, 0.5, 0.5312, 0.5, 0.5, 0.5, 0.5, 0.5, 0.9375, 0.5, 0.9375, 0.5, 0.9062, 0.5, 0.9062, 0.5, 0.09375, 0.5, 0.09375, 0.5, 0.0625, 0.5, 0.0625, 0.5, 0.5, 0.5, 0.5, 0.5, 0.4688, 0.5, 0.4688, 0.5, 0.9062, 0.5, 0.9062, 0.5, 0.875, 0.5, 0.875, 0.5, 0.0625, 0.5, 0.0625, 0.5, 0.03125, 0.5, 0.03125, 0.5, 0.4688, 0.5, 0.4688, 0.5, 0.4375, 0.5, 0.4375, 0.5, 0.875, 0.5, 0.875, 0.5, 0.8438, 0.5, 0.8438, 0.5, 0.03125, 0.5, 0.03125, 0.5, 0.0, 0.5, 0.0, 0.5, 0.375, 0.0, 0.625, 0.0, 0.625, 0.25, 0.375, 0.25, 0.375, 0.25, 0.625, 0.25, 0.625, 0.5, 0.375, 0.5, 0.375, 0.5, 0.625, 0.5, 0.625, 0.75, 0.375, 0.75, 0.375, 0.75, 0.625, 0.75, 0.625, 1.0, 0.375, 1.0, 0.125, 0.5, 0.375, 0.5, 0.375, 0.75, 0.125, 0.75, 0.625, 0.75, 0.625, 0.5, 0.625, 0.5, 0.625, 0.75, 0.625, 0.25, 0.625, 0.0, 0.625, 0.0, 0.625, 0.25, 0.625, 0.25, 0.625, 0.0, 0.625, 0.0, 0.625, 0.25, 0.625, 1.0, 0.625, 0.75, 0.625, 0.75, 0.625, 0.8065, 0.625, 0.8062, 0.625, 0.8074, 0.625, 0.8111, 0.625, 0.8173, 0.625, 0.8256, 0.625, 0.8359, 0.625, 0.8478, 0.625, 0.8611, 0.625, 0.875, 0.625, 0.8889, 0.625, 0.9022, 0.625, 0.9141, 0.625, 0.9244, 0.625, 0.9327, 0.625, 0.9389, 0.625, 0.9426, 0.625, 0.9438, 0.625, 0.9435, 0.625, 1.0, 0.625, 0.5, 0.625, 0.25, 0.625, 0.25, 0.625, 0.5, 0.625, 0.5, 0.875, 0.5, 0.875, 0.75, 0.625, 0.75, 0.625, 1.0, 0.625, 0.9435, 0.625, 0.9427, 0.625, 0.9394, 0.625, 0.9336, 0.625, 0.9254, 0.625, 0.915, 0.625, 0.9027, 0.625, 0.8892, 0.625, 0.875, 0.625, 0.8608, 0.625, 0.8473, 0.625, 0.835, 0.625, 0.8246, 0.625, 0.8164, 0.625, 0.8106, 0.625, 0.8073, 0.625, 0.8065, 0.625, 0.75, 0.625, 0.75, 0.625, 1.0, 0.625, 0.5, 0.625, 0.25, 0.625, 0.25, 0.625, 0.5, 0.625, 0.75, 0.625, 0.5, 0.625, 0.5, 0.625, 0.75])
me_cube_001.materials.append(mat_material_001)
me_cube_001.use_remesh_preserve_volume = False
me_cube_001.use_remesh_preserve_attributes = False
me_cube_001.use_mirror_vertex_groups = False
me_cube_001.update()
me_cylinder = bpy.data.meshes.new('Cylinder')
me_cylinder.from_pydata([(0.0, 1.0, -1.0), (0.0, 1.0, 1.0), (0.1951, 0.9808, -1.0), (0.1951, 0.9808, 1.0), (0.3827, 0.9239, -1.0), (0.3827, 0.9239, 1.0), (0.5556, 0.8315, -1.0), (0.5556, 0.8315, 1.0), (0.7071, 0.7071, -1.0), (0.7071, 0.7071, 1.0), (0.8315, 0.5556, -1.0), (0.8315, 0.5556, 1.0), (0.9239, 0.3827, -1.0), (0.9239, 0.3827, 1.0), (0.9808, 0.1951, -1.0), (0.9808, 0.1951, 1.0), (1.0, 7.55e-08, -1.0), (1.0, 7.55e-08, 1.0), (0.9808, -0.1951, -1.0), (0.9808, -0.1951, 1.0), (0.9239, -0.3827, -1.0), (0.9239, -0.3827, 1.0), (0.8315, -0.5556, -1.0), (0.8315, -0.5556, 1.0), (0.7071, -0.7071, -1.0), (0.7071, -0.7071, 1.0), (0.5556, -0.8315, -1.0), (0.5556, -0.8315, 1.0), (0.3827, -0.9239, -1.0), (0.3827, -0.9239, 1.0), (0.1951, -0.9808, -1.0), (0.1951, -0.9808, 1.0), (-3.258e-07, -1.0, -1.0), (-3.258e-07, -1.0, 1.0), (-0.1951, -0.9808, -1.0), (-0.1951, -0.9808, 1.0), (-0.3827, -0.9239, -1.0), (-0.3827, -0.9239, 1.0), (-0.5556, -0.8315, -1.0), (-0.5556, -0.8315, 1.0), (-0.7071, -0.7071, -1.0), (-0.7071, -0.7071, 1.0), (-0.8315, -0.5556, -1.0), (-0.8315, -0.5556, 1.0), (-0.9239, -0.3827, -1.0), (-0.9239, -0.3827, 1.0), (-0.9808, -0.1951, -1.0), (-0.9808, -0.1951, 1.0), (-1.0, 9.656e-07, -1.0), (-1.0, 9.656e-07, 1.0), (-0.9808, 0.1951, -1.0), (-0.9808, 0.1951, 1.0), (-0.9239, 0.3827, -1.0), (-0.9239, 0.3827, 1.0), (-0.8315, 0.5556, -1.0), (-0.8315, 0.5556, 1.0), (-0.7071, 0.7071, -1.0), (-0.7071, 0.7071, 1.0), (-0.5556, 0.8315, -1.0), (-0.5556, 0.8315, 1.0), (-0.3827, 0.9239, -1.0), (-0.3827, 0.9239, 1.0), (-0.1951, 0.9808, -1.0), (-0.1951, 0.9808, 1.0)], [], [(0, 1, 3, 2), (2, 3, 5, 4), (4, 5, 7, 6), (6, 7, 9, 8), (8, 9, 11, 10), (10, 11, 13, 12), (12, 13, 15, 14), (14, 15, 17, 16), (16, 17, 19, 18), (18, 19, 21, 20), (20, 21, 23, 22), (22, 23, 25, 24), (24, 25, 27, 26), (26, 27, 29, 28), (28, 29, 31, 30), (30, 31, 33, 32), (32, 33, 35, 34), (34, 35, 37, 36), (36, 37, 39, 38), (38, 39, 41, 40), (40, 41, 43, 42), (42, 43, 45, 44), (44, 45, 47, 46), (46, 47, 49, 48), (48, 49, 51, 50), (50, 51, 53, 52), (52, 53, 55, 54), (54, 55, 57, 56), (56, 57, 59, 58), (58, 59, 61, 60), (3, 1, 63, 61, 59, 57, 55, 53, 51, 49, 47, 45, 43, 41, 39, 37, 35, 33, 31, 29, 27, 25, 23, 21, 19, 17, 15, 13, 11, 9, 7, 5), (60, 61, 63, 62), (62, 63, 1, 0), (0, 2, 4, 6, 8, 10, 12, 14, 16, 18, 20, 22, 24, 26, 28, 30, 32, 34, 36, 38, 40, 42, 44, 46, 48, 50, 52, 54, 56, 58, 60, 62)])
_uv = me_cylinder.uv_layers.new(name='UVMap')
_uv.uv.foreach_set('vector', [1.0, 0.5, 1.0, 1.0, 0.9688, 1.0, 0.9688, 0.5, 0.9688, 0.5, 0.9688, 1.0, 0.9375, 1.0, 0.9375, 0.5, 0.9375, 0.5, 0.9375, 1.0, 0.9062, 1.0, 0.9062, 0.5, 0.9062, 0.5, 0.9062, 1.0, 0.875, 1.0, 0.875, 0.5, 0.875, 0.5, 0.875, 1.0, 0.8438, 1.0, 0.8438, 0.5, 0.8438, 0.5, 0.8438, 1.0, 0.8125, 1.0, 0.8125, 0.5, 0.8125, 0.5, 0.8125, 1.0, 0.7812, 1.0, 0.7812, 0.5, 0.7812, 0.5, 0.7812, 1.0, 0.75, 1.0, 0.75, 0.5, 0.75, 0.5, 0.75, 1.0, 0.7188, 1.0, 0.7188, 0.5, 0.7188, 0.5, 0.7188, 1.0, 0.6875, 1.0, 0.6875, 0.5, 0.6875, 0.5, 0.6875, 1.0, 0.6562, 1.0, 0.6562, 0.5, 0.6562, 0.5, 0.6562, 1.0, 0.625, 1.0, 0.625, 0.5, 0.625, 0.5, 0.625, 1.0, 0.5938, 1.0, 0.5938, 0.5, 0.5938, 0.5, 0.5938, 1.0, 0.5625, 1.0, 0.5625, 0.5, 0.5625, 0.5, 0.5625, 1.0, 0.5312, 1.0, 0.5312, 0.5, 0.5312, 0.5, 0.5312, 1.0, 0.5, 1.0, 0.5, 0.5, 0.5, 0.5, 0.5, 1.0, 0.4688, 1.0, 0.4688, 0.5, 0.4688, 0.5, 0.4688, 1.0, 0.4375, 1.0, 0.4375, 0.5, 0.4375, 0.5, 0.4375, 1.0, 0.4062, 1.0, 0.4062, 0.5, 0.4062, 0.5, 0.4062, 1.0, 0.375, 1.0, 0.375, 0.5, 0.375, 0.5, 0.375, 1.0, 0.3438, 1.0, 0.3438, 0.5, 0.3438, 0.5, 0.3438, 1.0, 0.3125, 1.0, 0.3125, 0.5, 0.3125, 0.5, 0.3125, 1.0, 0.2812, 1.0, 0.2812, 0.5, 0.2812, 0.5, 0.2812, 1.0, 0.25, 1.0, 0.25, 0.5, 0.25, 0.5, 0.25, 1.0, 0.2188, 1.0, 0.2188, 0.5, 0.2188, 0.5, 0.2188, 1.0, 0.1875, 1.0, 0.1875, 0.5, 0.1875, 0.5, 0.1875, 1.0, 0.1562, 1.0, 0.1562, 0.5, 0.1562, 0.5, 0.1562, 1.0, 0.125, 1.0, 0.125, 0.5, 0.125, 0.5, 0.125, 1.0, 0.09375, 1.0, 0.09375, 0.5, 0.09375, 0.5, 0.09375, 1.0, 0.0625, 1.0, 0.0625, 0.5, 0.2968, 0.4854, 0.25, 0.49, 0.2032, 0.4854, 0.1582, 0.4717, 0.1167, 0.4496, 0.08029, 0.4197, 0.05045, 0.3833, 0.02827, 0.3418, 0.01461, 0.2968, 0.01, 0.25, 0.01461, 0.2032, 0.02827, 0.1582, 0.05045, 0.1167, 0.08029, 0.08029, 0.1167, 0.05045, 0.1582, 0.02827, 0.2032, 0.01461, 0.25, 0.01, 0.2968, 0.01461, 0.3418, 0.02827, 0.3833, 0.05045, 0.4197, 0.08029, 0.4496, 0.1167, 0.4717, 0.1582, 0.4854, 0.2032, 0.49, 0.25, 0.4854, 0.2968, 0.4717, 0.3418, 0.4496, 0.3833, 0.4197, 0.4197, 0.3833, 0.4496, 0.3418, 0.4717, 0.0625, 0.5, 0.0625, 1.0, 0.03125, 1.0, 0.03125, 0.5, 0.03125, 0.5, 0.03125, 1.0, 0.0, 1.0, 0.0, 0.5, 0.75, 0.49, 0.7968, 0.4854, 0.8418, 0.4717, 0.8833, 0.4496, 0.9197, 0.4197, 0.9496, 0.3833, 0.9717, 0.3418, 0.9854, 0.2968, 0.99, 0.25, 0.9854, 0.2032, 0.9717, 0.1582, 0.9496, 0.1167, 0.9197, 0.08029, 0.8833, 0.05045, 0.8418, 0.02827, 0.7968, 0.01461, 0.75, 0.01, 0.7032, 0.01461, 0.6582, 0.02827, 0.6167, 0.05045, 0.5803, 0.08029, 0.5504, 0.1167, 0.5283, 0.1582, 0.5146, 0.2032, 0.51, 0.25, 0.5146, 0.2968, 0.5283, 0.3418, 0.5504, 0.3833, 0.5803, 0.4197, 0.6167, 0.4496, 0.6582, 0.4717, 0.7032, 0.4854])
me_cylinder.use_remesh_preserve_volume = False
me_cylinder.use_remesh_preserve_attributes = False
me_cylinder.use_mirror_vertex_groups = False
me_cylinder.update()
me_cylinder_001 = bpy.data.meshes.new('Cylinder.001')
me_cylinder_001.from_pydata([(0.0, 1.0, -1.0), (-0.8794, 1.0, 1.0), (0.1951, 0.9808, -1.0), (-0.6843, 0.9808, 1.0), (0.3827, 0.9239, -1.0), (-0.4967, 0.9239, 1.0), (0.5556, 0.8315, -1.0), (-0.3238, 0.8315, 1.0), (0.7071, 0.7071, -1.0), (-0.1723, 0.7071, 1.0), (0.8315, 0.5556, -1.0), (-0.04793, 0.5556, 1.0), (0.9239, 0.3827, -1.0), (0.04448, 0.3827, 1.0), (0.9808, 0.1951, -1.0), (0.1014, 0.1951, 1.0), (1.0, 7.55e-08, -1.0), (0.1206, 7.55e-08, 1.0), (0.9808, -0.1951, -1.0), (0.1014, -0.1951, 1.0), (0.9239, -0.3827, -1.0), (0.04448, -0.3827, 1.0), (0.8315, -0.5556, -1.0), (-0.04793, -0.5556, 1.0), (0.7071, -0.7071, -1.0), (-0.1723, -0.7071, 1.0), (0.5556, -0.8315, -1.0), (-0.3238, -0.8315, 1.0), (0.3827, -0.9239, -1.0), (-0.4967, -0.9239, 1.0), (0.1951, -0.9808, -1.0), (-0.6843, -0.9808, 1.0), (-3.258e-07, -1.0, -1.0), (-0.8794, -1.0, 1.0), (-0.1951, -0.9808, -1.0), (-1.074, -0.9808, 1.0), (-0.3827, -0.9239, -1.0), (-1.262, -0.9239, 1.0), (-0.5556, -0.8315, -1.0), (-1.435, -0.8315, 1.0), (-0.7071, -0.7071, -1.0), (-1.587, -0.7071, 1.0), (-0.8315, -0.5556, -1.0), (-1.711, -0.5556, 1.0), (-0.9239, -0.3827, -1.0), (-1.803, -0.3827, 1.0), (-0.9808, -0.1951, -1.0), (-1.86, -0.1951, 1.0), (-1.0, 9.656e-07, -1.0), (-1.879, 9.656e-07, 1.0), (-0.9808, 0.1951, -1.0), (-1.86, 0.1951, 1.0), (-0.9239, 0.3827, -1.0), (-1.803, 0.3827, 1.0), (-0.8315, 0.5556, -1.0), (-1.711, 0.5556, 1.0), (-0.7071, 0.7071, -1.0), (-1.587, 0.7071, 1.0), (-0.5556, 0.8315, -1.0), (-1.435, 0.8315, 1.0), (-0.3827, 0.9239, -1.0), (-1.262, 0.9239, 1.0), (-0.1951, 0.9808, -1.0), (-1.074, 0.9808, 1.0)], [], [(0, 1, 3, 2), (2, 3, 5, 4), (4, 5, 7, 6), (6, 7, 9, 8), (8, 9, 11, 10), (10, 11, 13, 12), (12, 13, 15, 14), (14, 15, 17, 16), (16, 17, 19, 18), (18, 19, 21, 20), (20, 21, 23, 22), (22, 23, 25, 24), (24, 25, 27, 26), (26, 27, 29, 28), (28, 29, 31, 30), (30, 31, 33, 32), (32, 33, 35, 34), (34, 35, 37, 36), (36, 37, 39, 38), (38, 39, 41, 40), (40, 41, 43, 42), (42, 43, 45, 44), (44, 45, 47, 46), (46, 47, 49, 48), (48, 49, 51, 50), (50, 51, 53, 52), (52, 53, 55, 54), (54, 55, 57, 56), (56, 57, 59, 58), (58, 59, 61, 60), (3, 1, 63, 61, 59, 57, 55, 53, 51, 49, 47, 45, 43, 41, 39, 37, 35, 33, 31, 29, 27, 25, 23, 21, 19, 17, 15, 13, 11, 9, 7, 5), (60, 61, 63, 62), (62, 63, 1, 0), (0, 2, 4, 6, 8, 10, 12, 14, 16, 18, 20, 22, 24, 26, 28, 30, 32, 34, 36, 38, 40, 42, 44, 46, 48, 50, 52, 54, 56, 58, 60, 62)])
_uv = me_cylinder_001.uv_layers.new(name='UVMap')
_uv.uv.foreach_set('vector', [1.0, 0.5, 1.0, 1.0, 0.9688, 1.0, 0.9688, 0.5, 0.9688, 0.5, 0.9688, 1.0, 0.9375, 1.0, 0.9375, 0.5, 0.9375, 0.5, 0.9375, 1.0, 0.9062, 1.0, 0.9062, 0.5, 0.9062, 0.5, 0.9062, 1.0, 0.875, 1.0, 0.875, 0.5, 0.875, 0.5, 0.875, 1.0, 0.8438, 1.0, 0.8438, 0.5, 0.8438, 0.5, 0.8438, 1.0, 0.8125, 1.0, 0.8125, 0.5, 0.8125, 0.5, 0.8125, 1.0, 0.7812, 1.0, 0.7812, 0.5, 0.7812, 0.5, 0.7812, 1.0, 0.75, 1.0, 0.75, 0.5, 0.75, 0.5, 0.75, 1.0, 0.7188, 1.0, 0.7188, 0.5, 0.7188, 0.5, 0.7188, 1.0, 0.6875, 1.0, 0.6875, 0.5, 0.6875, 0.5, 0.6875, 1.0, 0.6562, 1.0, 0.6562, 0.5, 0.6562, 0.5, 0.6562, 1.0, 0.625, 1.0, 0.625, 0.5, 0.625, 0.5, 0.625, 1.0, 0.5938, 1.0, 0.5938, 0.5, 0.5938, 0.5, 0.5938, 1.0, 0.5625, 1.0, 0.5625, 0.5, 0.5625, 0.5, 0.5625, 1.0, 0.5312, 1.0, 0.5312, 0.5, 0.5312, 0.5, 0.5312, 1.0, 0.5, 1.0, 0.5, 0.5, 0.5, 0.5, 0.5, 1.0, 0.4688, 1.0, 0.4688, 0.5, 0.4688, 0.5, 0.4688, 1.0, 0.4375, 1.0, 0.4375, 0.5, 0.4375, 0.5, 0.4375, 1.0, 0.4062, 1.0, 0.4062, 0.5, 0.4062, 0.5, 0.4062, 1.0, 0.375, 1.0, 0.375, 0.5, 0.375, 0.5, 0.375, 1.0, 0.3438, 1.0, 0.3438, 0.5, 0.3438, 0.5, 0.3438, 1.0, 0.3125, 1.0, 0.3125, 0.5, 0.3125, 0.5, 0.3125, 1.0, 0.2812, 1.0, 0.2812, 0.5, 0.2812, 0.5, 0.2812, 1.0, 0.25, 1.0, 0.25, 0.5, 0.25, 0.5, 0.25, 1.0, 0.2188, 1.0, 0.2188, 0.5, 0.2188, 0.5, 0.2188, 1.0, 0.1875, 1.0, 0.1875, 0.5, 0.1875, 0.5, 0.1875, 1.0, 0.1562, 1.0, 0.1562, 0.5, 0.1562, 0.5, 0.1562, 1.0, 0.125, 1.0, 0.125, 0.5, 0.125, 0.5, 0.125, 1.0, 0.09375, 1.0, 0.09375, 0.5, 0.09375, 0.5, 0.09375, 1.0, 0.0625, 1.0, 0.0625, 0.5, 0.2968, 0.4854, 0.25, 0.49, 0.2032, 0.4854, 0.1582, 0.4717, 0.1167, 0.4496, 0.08029, 0.4197, 0.05045, 0.3833, 0.02827, 0.3418, 0.01461, 0.2968, 0.01, 0.25, 0.01461, 0.2032, 0.02827, 0.1582, 0.05045, 0.1167, 0.08029, 0.08029, 0.1167, 0.05045, 0.1582, 0.02827, 0.2032, 0.01461, 0.25, 0.01, 0.2968, 0.01461, 0.3418, 0.02827, 0.3833, 0.05045, 0.4197, 0.08029, 0.4496, 0.1167, 0.4717, 0.1582, 0.4854, 0.2032, 0.49, 0.25, 0.4854, 0.2968, 0.4717, 0.3418, 0.4496, 0.3833, 0.4197, 0.4197, 0.3833, 0.4496, 0.3418, 0.4717, 0.0625, 0.5, 0.0625, 1.0, 0.03125, 1.0, 0.03125, 0.5, 0.03125, 0.5, 0.03125, 1.0, 0.0, 1.0, 0.0, 0.5, 0.75, 0.49, 0.7968, 0.4854, 0.8418, 0.4717, 0.8833, 0.4496, 0.9197, 0.4197, 0.9496, 0.3833, 0.9717, 0.3418, 0.9854, 0.2968, 0.99, 0.25, 0.9854, 0.2032, 0.9717, 0.1582, 0.9496, 0.1167, 0.9197, 0.08029, 0.8833, 0.05045, 0.8418, 0.02827, 0.7968, 0.01461, 0.75, 0.01, 0.7032, 0.01461, 0.6582, 0.02827, 0.6167, 0.05045, 0.5803, 0.08029, 0.5504, 0.1167, 0.5283, 0.1582, 0.5146, 0.2032, 0.51, 0.25, 0.5146, 0.2968, 0.5283, 0.3418, 0.5504, 0.3833, 0.5803, 0.4197, 0.6167, 0.4496, 0.6582, 0.4717, 0.7032, 0.4854])
me_cylinder_001.use_remesh_preserve_volume = False
me_cylinder_001.use_remesh_preserve_attributes = False
me_cylinder_001.use_mirror_vertex_groups = False
me_cylinder_001.update()
me_cylinder_002 = bpy.data.meshes.new('Cylinder.002')
me_cylinder_002.from_pydata([(0.0, 1.0, -1.0), (0.8757, 1.0, 1.0), (0.1951, 0.9808, -1.0), (1.071, 0.9808, 1.0), (0.3827, 0.9239, -1.0), (1.258, 0.9239, 1.0), (0.5556, 0.8315, -1.0), (1.431, 0.8315, 1.0), (0.7071, 0.7071, -1.0), (1.583, 0.7071, 1.0), (0.8315, 0.5556, -1.0), (1.707, 0.5556, 1.0), (0.9239, 0.3827, -1.0), (1.8, 0.3827, 1.0), (0.9808, 0.1951, -1.0), (1.856, 0.1951, 1.0), (1.0, 7.55e-08, -1.0), (1.876, 7.55e-08, 1.0), (0.9808, -0.1951, -1.0), (1.856, -0.1951, 1.0), (0.9239, -0.3827, -1.0), (1.8, -0.3827, 1.0), (0.8315, -0.5556, -1.0), (1.707, -0.5556, 1.0), (0.7071, -0.7071, -1.0), (1.583, -0.7071, 1.0), (0.5556, -0.8315, -1.0), (1.431, -0.8315, 1.0), (0.3827, -0.9239, -1.0), (1.258, -0.9239, 1.0), (0.1951, -0.9808, -1.0), (1.071, -0.9808, 1.0), (-3.258e-07, -1.0, -1.0), (0.8757, -1.0, 1.0), (-0.1951, -0.9808, -1.0), (0.6806, -0.9808, 1.0), (-0.3827, -0.9239, -1.0), (0.493, -0.9239, 1.0), (-0.5556, -0.8315, -1.0), (0.3201, -0.8315, 1.0), (-0.7071, -0.7071, -1.0), (0.1686, -0.7071, 1.0), (-0.8315, -0.5556, -1.0), (0.0442, -0.5556, 1.0), (-0.9239, -0.3827, -1.0), (-0.04821, -0.3827, 1.0), (-0.9808, -0.1951, -1.0), (-0.1051, -0.1951, 1.0), (-1.0, 9.656e-07, -1.0), (-0.1243, 9.656e-07, 1.0), (-0.9808, 0.1951, -1.0), (-0.1051, 0.1951, 1.0), (-0.9239, 0.3827, -1.0), (-0.04821, 0.3827, 1.0), (-0.8315, 0.5556, -1.0), (0.0442, 0.5556, 1.0), (-0.7071, 0.7071, -1.0), (0.1686, 0.7071, 1.0), (-0.5556, 0.8315, -1.0), (0.3201, 0.8315, 1.0), (-0.3827, 0.9239, -1.0), (0.493, 0.9239, 1.0), (-0.1951, 0.9808, -1.0), (0.6806, 0.9808, 1.0)], [], [(0, 1, 3, 2), (2, 3, 5, 4), (4, 5, 7, 6), (6, 7, 9, 8), (8, 9, 11, 10), (10, 11, 13, 12), (12, 13, 15, 14), (14, 15, 17, 16), (16, 17, 19, 18), (18, 19, 21, 20), (20, 21, 23, 22), (22, 23, 25, 24), (24, 25, 27, 26), (26, 27, 29, 28), (28, 29, 31, 30), (30, 31, 33, 32), (32, 33, 35, 34), (34, 35, 37, 36), (36, 37, 39, 38), (38, 39, 41, 40), (40, 41, 43, 42), (42, 43, 45, 44), (44, 45, 47, 46), (46, 47, 49, 48), (48, 49, 51, 50), (50, 51, 53, 52), (52, 53, 55, 54), (54, 55, 57, 56), (56, 57, 59, 58), (58, 59, 61, 60), (3, 1, 63, 61, 59, 57, 55, 53, 51, 49, 47, 45, 43, 41, 39, 37, 35, 33, 31, 29, 27, 25, 23, 21, 19, 17, 15, 13, 11, 9, 7, 5), (60, 61, 63, 62), (62, 63, 1, 0), (0, 2, 4, 6, 8, 10, 12, 14, 16, 18, 20, 22, 24, 26, 28, 30, 32, 34, 36, 38, 40, 42, 44, 46, 48, 50, 52, 54, 56, 58, 60, 62)])
_uv = me_cylinder_002.uv_layers.new(name='UVMap')
_uv.uv.foreach_set('vector', [1.0, 0.5, 1.0, 1.0, 0.9688, 1.0, 0.9688, 0.5, 0.9688, 0.5, 0.9688, 1.0, 0.9375, 1.0, 0.9375, 0.5, 0.9375, 0.5, 0.9375, 1.0, 0.9062, 1.0, 0.9062, 0.5, 0.9062, 0.5, 0.9062, 1.0, 0.875, 1.0, 0.875, 0.5, 0.875, 0.5, 0.875, 1.0, 0.8438, 1.0, 0.8438, 0.5, 0.8438, 0.5, 0.8438, 1.0, 0.8125, 1.0, 0.8125, 0.5, 0.8125, 0.5, 0.8125, 1.0, 0.7812, 1.0, 0.7812, 0.5, 0.7812, 0.5, 0.7812, 1.0, 0.75, 1.0, 0.75, 0.5, 0.75, 0.5, 0.75, 1.0, 0.7188, 1.0, 0.7188, 0.5, 0.7188, 0.5, 0.7188, 1.0, 0.6875, 1.0, 0.6875, 0.5, 0.6875, 0.5, 0.6875, 1.0, 0.6562, 1.0, 0.6562, 0.5, 0.6562, 0.5, 0.6562, 1.0, 0.625, 1.0, 0.625, 0.5, 0.625, 0.5, 0.625, 1.0, 0.5938, 1.0, 0.5938, 0.5, 0.5938, 0.5, 0.5938, 1.0, 0.5625, 1.0, 0.5625, 0.5, 0.5625, 0.5, 0.5625, 1.0, 0.5312, 1.0, 0.5312, 0.5, 0.5312, 0.5, 0.5312, 1.0, 0.5, 1.0, 0.5, 0.5, 0.5, 0.5, 0.5, 1.0, 0.4688, 1.0, 0.4688, 0.5, 0.4688, 0.5, 0.4688, 1.0, 0.4375, 1.0, 0.4375, 0.5, 0.4375, 0.5, 0.4375, 1.0, 0.4062, 1.0, 0.4062, 0.5, 0.4062, 0.5, 0.4062, 1.0, 0.375, 1.0, 0.375, 0.5, 0.375, 0.5, 0.375, 1.0, 0.3438, 1.0, 0.3438, 0.5, 0.3438, 0.5, 0.3438, 1.0, 0.3125, 1.0, 0.3125, 0.5, 0.3125, 0.5, 0.3125, 1.0, 0.2812, 1.0, 0.2812, 0.5, 0.2812, 0.5, 0.2812, 1.0, 0.25, 1.0, 0.25, 0.5, 0.25, 0.5, 0.25, 1.0, 0.2188, 1.0, 0.2188, 0.5, 0.2188, 0.5, 0.2188, 1.0, 0.1875, 1.0, 0.1875, 0.5, 0.1875, 0.5, 0.1875, 1.0, 0.1562, 1.0, 0.1562, 0.5, 0.1562, 0.5, 0.1562, 1.0, 0.125, 1.0, 0.125, 0.5, 0.125, 0.5, 0.125, 1.0, 0.09375, 1.0, 0.09375, 0.5, 0.09375, 0.5, 0.09375, 1.0, 0.0625, 1.0, 0.0625, 0.5, 0.2968, 0.4854, 0.25, 0.49, 0.2032, 0.4854, 0.1582, 0.4717, 0.1167, 0.4496, 0.08029, 0.4197, 0.05045, 0.3833, 0.02827, 0.3418, 0.01461, 0.2968, 0.01, 0.25, 0.01461, 0.2032, 0.02827, 0.1582, 0.05045, 0.1167, 0.08029, 0.08029, 0.1167, 0.05045, 0.1582, 0.02827, 0.2032, 0.01461, 0.25, 0.01, 0.2968, 0.01461, 0.3418, 0.02827, 0.3833, 0.05045, 0.4197, 0.08029, 0.4496, 0.1167, 0.4717, 0.1582, 0.4854, 0.2032, 0.49, 0.25, 0.4854, 0.2968, 0.4717, 0.3418, 0.4496, 0.3833, 0.4197, 0.4197, 0.3833, 0.4496, 0.3418, 0.4717, 0.0625, 0.5, 0.0625, 1.0, 0.03125, 1.0, 0.03125, 0.5, 0.03125, 0.5, 0.03125, 1.0, 0.0, 1.0, 0.0, 0.5, 0.75, 0.49, 0.7968, 0.4854, 0.8418, 0.4717, 0.8833, 0.4496, 0.9197, 0.4197, 0.9496, 0.3833, 0.9717, 0.3418, 0.9854, 0.2968, 0.99, 0.25, 0.9854, 0.2032, 0.9717, 0.1582, 0.9496, 0.1167, 0.9197, 0.08029, 0.8833, 0.05045, 0.8418, 0.02827, 0.7968, 0.01461, 0.75, 0.01, 0.7032, 0.01461, 0.6582, 0.02827, 0.6167, 0.05045, 0.5803, 0.08029, 0.5504, 0.1167, 0.5283, 0.1582, 0.5146, 0.2032, 0.51, 0.25, 0.5146, 0.2968, 0.5283, 0.3418, 0.5504, 0.3833, 0.5803, 0.4197, 0.6167, 0.4496, 0.6582, 0.4717, 0.7032, 0.4854])
me_cylinder_002.use_remesh_preserve_volume = False
me_cylinder_002.use_remesh_preserve_attributes = False
me_cylinder_002.use_mirror_vertex_groups = False
me_cylinder_002.update()
me_cube_004 = bpy.data.meshes.new('Cube.004')
me_cube_004.from_pydata([(-1.0, -1.0, -1.0), (-1.0, -1.0, 1.229), (-1.0, 1.0, -1.0), (-1.0, 1.0, 1.229), (1.0, -1.0, -1.0), (1.0, -1.0, 1.229), (1.0, 1.0, -1.0), (1.0, 1.0, 1.229)], [], [(0, 1, 3, 2), (2, 3, 7, 6), (6, 7, 5, 4), (4, 5, 1, 0), (2, 6, 4, 0), (7, 3, 1, 5)])
_uv = me_cube_004.uv_layers.new(name='UVMap')
_uv.uv.foreach_set('vector', [0.375, 0.0, 0.625, 0.0, 0.625, 0.25, 0.375, 0.25, 0.375, 0.25, 0.625, 0.25, 0.625, 0.5, 0.375, 0.5, 0.375, 0.5, 0.625, 0.5, 0.625, 0.75, 0.375, 0.75, 0.375, 0.75, 0.625, 0.75, 0.625, 1.0, 0.375, 1.0, 0.125, 0.5, 0.375, 0.5, 0.375, 0.75, 0.125, 0.75, 0.625, 0.5, 0.875, 0.5, 0.875, 0.75, 0.625, 0.75])
me_cube_004.use_remesh_preserve_volume = False
me_cube_004.use_remesh_preserve_attributes = False
me_cube_004.use_mirror_vertex_groups = False
me_cube_004.update()
me_cube_005 = bpy.data.meshes.new('Cube.005')
me_cube_005.from_pydata([(-1.0, -1.0, -1.0), (-1.0, -1.0, 1.205), (-1.0, 1.0, -1.0), (-1.0, 1.0, 1.205), (1.0, -1.0, -1.0), (1.0, -1.0, 1.205), (1.0, 1.0, -1.0), (1.0, 1.0, 1.205)], [], [(0, 1, 3, 2), (2, 3, 7, 6), (6, 7, 5, 4), (4, 5, 1, 0), (2, 6, 4, 0), (7, 3, 1, 5)])
_uv = me_cube_005.uv_layers.new(name='UVMap')
_uv.uv.foreach_set('vector', [0.375, 0.0, 0.625, 0.0, 0.625, 0.25, 0.375, 0.25, 0.375, 0.25, 0.625, 0.25, 0.625, 0.5, 0.375, 0.5, 0.375, 0.5, 0.625, 0.5, 0.625, 0.75, 0.375, 0.75, 0.375, 0.75, 0.625, 0.75, 0.625, 1.0, 0.375, 1.0, 0.125, 0.5, 0.375, 0.5, 0.375, 0.75, 0.125, 0.75, 0.625, 0.5, 0.875, 0.5, 0.875, 0.75, 0.625, 0.75])
me_cube_005.use_remesh_preserve_volume = False
me_cube_005.use_remesh_preserve_attributes = False
me_cube_005.use_mirror_vertex_groups = False
me_cube_005.update()
me_cube = bpy.data.meshes.new('Cube')
me_cube.from_pydata([(-0.8612, 0.04818, -1.0), (-0.8612, 0.04818, 1.0), (-1.0, 0.8428, -1.0), (-1.0, 0.8428, 1.0), (0.8612, 0.04818, -1.0), (0.8612, 0.04818, 1.0), (1.0, 0.8428, -1.0), (1.0, 0.8428, 1.0), (-0.5032, -0.5279, -1.0), (-0.5032, -0.5279, 1.0), (0.5032, -0.5279, 1.0), (0.5032, -0.5279, -1.0), (-0.1761, -0.791, -1.0), (-0.1761, -0.791, 1.0), (0.1761, -0.791, 1.0), (0.1761, -0.791, -1.0)], [], [(0, 1, 3, 2), (2, 3, 7, 6), (6, 7, 5, 4), (5, 1, 9, 10), (2, 6, 4, 0), (7, 3, 1, 5), (10, 9, 13, 14), (4, 5, 10, 11), (1, 0, 8, 9), (0, 4, 11, 8), (15, 14, 13, 12), (11, 10, 14, 15), (8, 11, 15, 12), (9, 8, 12, 13)])
_uv = me_cube.uv_layers.new(name='UVMap')
_uv.uv.foreach_set('vector', [0.375, 0.0, 0.625, 0.0, 0.625, 0.25, 0.375, 0.25, 0.375, 0.25, 0.625, 0.25, 0.625, 0.5, 0.375, 0.5, 0.375, 0.5, 0.625, 0.5, 0.625, 0.75, 0.375, 0.75, 0.625, 0.75, 0.875, 0.75, 0.875, 0.75, 0.625, 0.75, 0.125, 0.5, 0.375, 0.5, 0.375, 0.75, 0.125, 0.75, 0.625, 0.5, 0.875, 0.5, 0.875, 0.75, 0.625, 0.75, 0.625, 0.75, 0.875, 0.75, 0.875, 0.75, 0.625, 0.75, 0.375, 0.75, 0.625, 0.75, 0.625, 0.75, 0.375, 0.75, 0.625, 0.0, 0.375, 0.0, 0.375, 0.0, 0.625, 0.0, 0.125, 0.75, 0.375, 0.75, 0.375, 0.75, 0.125, 0.75, 0.375, 0.75, 0.625, 0.75, 0.625, 1.0, 0.375, 1.0, 0.375, 0.75, 0.625, 0.75, 0.625, 0.75, 0.375, 0.75, 0.125, 0.75, 0.375, 0.75, 0.375, 0.75, 0.125, 0.75, 0.625, 0.0, 0.375, 0.0, 0.375, 0.0, 0.625, 0.0])
me_cube.use_remesh_preserve_volume = False
me_cube.use_remesh_preserve_attributes = False
me_cube.use_mirror_vertex_groups = False
me_cube.update()

# ---- objects
ob_light = bpy.data.objects.new('Light', light_light)
ob_camera = bpy.data.objects.new('Camera', cam_camera)
ob_cube = bpy.data.objects.new('Cube', me_cube_001)
ob_cylinder = bpy.data.objects.new('Cylinder', me_cylinder)
ob_cylinder_001 = bpy.data.objects.new('Cylinder.001', me_cylinder_001)
ob_cylinder_002 = bpy.data.objects.new('Cylinder.002', me_cylinder_002)
ob_cube_001 = bpy.data.objects.new('Cube.001', me_cube_004)
ob_cube_002 = bpy.data.objects.new('Cube.002', me_cube_005)
ob_cube_003 = bpy.data.objects.new('Cube.003', me_cube)

# ---- transforms, parenting, visibility, modifiers, constraints
ob_light.location = (4.076, 1.005, 5.904)
ob_light.rotation_euler = (0.6503, 0.05522, 1.866)
ob_light.lock_rotations_4d = False
ob_light.empty_display_type = 'ARROWS'
ob_light.color = (0.0, 0.0, 0.0, 0.0)
ob_light.lineart.crease_threshold = 0.0
ob_camera.location = (7.359, -6.926, 4.958)
ob_camera.rotation_euler = (1.109, 0.0, 0.8149)
ob_camera.lock_rotations_4d = False
ob_camera.empty_display_type = 'ARROWS'
ob_camera.color = (0.0, 0.0, 0.0, 0.0)
ob_camera.display_type = 'WIRE'
ob_camera.lineart.crease_threshold = 0.0
ob_cube.location = (0.0, 1.161, 0.4854)
ob_cube.scale = (0.4424, 0.78, 0.4854)
ob_cube.lineart.crease_threshold = 0.0
ob_cylinder.location = (0.0, -0.1703, 0.5164)
ob_cylinder.rotation_euler = (1.571, -0.0, 0.0)
ob_cylinder.scale = (0.04512, 0.01582, -0.9134)
ob_cylinder.lineart.crease_threshold = 0.0
ob_cylinder_001.location = (0.2718, -0.1703, 0.5164)
ob_cylinder_001.rotation_euler = (1.571, -0.0, 0.0)
ob_cylinder_001.scale = (0.04512, 0.04512, -0.9134)
ob_cylinder_001.lineart.crease_threshold = 0.0
ob_cylinder_002.location = (-0.2718, -0.1703, 0.5164)
ob_cylinder_002.rotation_euler = (1.571, -0.0, 0.0)
ob_cylinder_002.scale = (0.04512, 0.04512, -0.9134)
ob_cylinder_002.lineart.crease_threshold = 0.0
ob_cube_001.location = (-0.2718, -1.007, 0.2358)
ob_cube_001.scale = (0.02799, 0.05, 0.2358)
ob_cube_001.lineart.crease_threshold = 0.0
ob_cube_002.location = (0.2718, -1.007, 0.2358)
ob_cube_002.scale = (0.02799, 0.05, 0.2358)
ob_cube_002.lineart.crease_threshold = 0.0
ob_cube_003.location = (0.0, -1.208, 0.5427)
ob_cube_003.scale = (0.3183, 0.1501, 0.0704)
ob_cube_003.lineart.crease_threshold = 0.0

# ---- collection membership
col_collection.objects.link(ob_light)
col_collection.objects.link(ob_camera)
col_collection.objects.link(ob_cube)
col_collection.objects.link(ob_cylinder)
col_collection.objects.link(ob_cylinder_001)
col_collection.objects.link(ob_cylinder_002)
col_collection.objects.link(ob_cube_001)
col_collection.objects.link(ob_cube_002)
col_collection.objects.link(ob_cube_003)

# ---- scene / render settings (as saved in the file)
scene.camera = ob_camera
scene.frame_start = 1; scene.frame_end = 250; scene.frame_set(1)
scene.render.engine = 'BLENDER_EEVEE_NEXT'
scene.cycles.use_denoising = False
scene.cycles.samples = 128
scene.cycles.sampling_pattern = 'TABULATED_SOBOL'
scene.cycles.use_adaptive_sampling = False
scene.cycles.use_light_tree = False
scene.view_settings.view_transform = 'Filmic'
bpy.context.view_layer.update()
